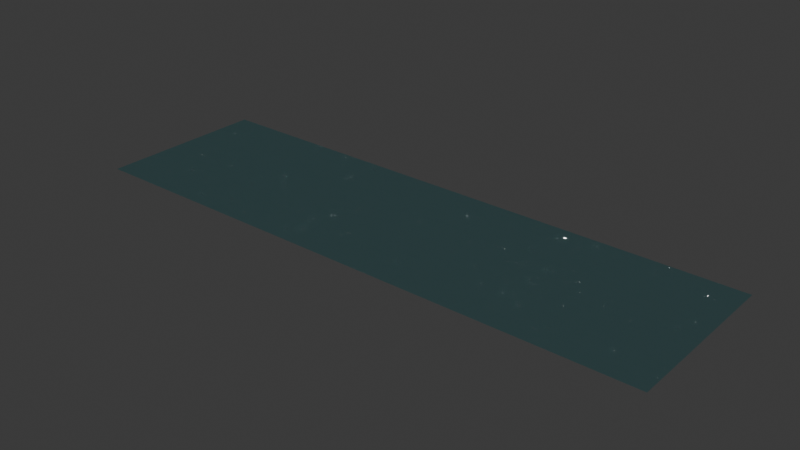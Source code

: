 # Source: air.blend  (saved by Blender 4.0.36; exported with 4.5.12 LTS)
import bpy
from mathutils import Matrix  # noqa: F401  (used for matrix-valued properties, if any)

bpy.ops.wm.read_factory_settings(use_empty=True)
scene = bpy.context.scene
scene.name = 'Scene'

# ---- collections
col_collection = bpy.data.collections.new('Collection'); scene.collection.children.link(col_collection)
col_air = bpy.data.collections.new('air'); col_collection.children.link(col_air)

# ---- images (referenced by path relative to the original .blend; pixels are not part of the script)
import os
ASSET_DIR = os.environ.get("B2B_ASSET_DIR", "")  # directory of the original .blend (textures are referenced by path, not embedded)
HERE = os.path.dirname(os.path.abspath(__file__))  # packed textures are extracted next to this script under _unpacked/

def load_image(name, relpath, width, height, colorspace="sRGB"):
    """Load a texture the original file referenced (path relative to the .blend, or extracted next to this script)."""
    p = next((c for c in (os.path.join(HERE, relpath), os.path.join(ASSET_DIR, relpath)) if relpath and os.path.exists(c)), "")
    if p:
        img = bpy.data.images.load(p, check_existing=True)
        img.name = name
    else:  # same state as the original file: an image datablock whose file is absent (Cycles renders it pink)
        img = bpy.data.images.new(name, width, height)
        img.source = "FILE"
        img.filepath = "//" + (relpath or name)
    img.colorspace_settings.name = colorspace
    return img
img_air = load_image('air', 'air.png', 1024, 1024, 'sRGB')
img_air_normal_map = load_image('air normal map', 'air normal map.png', 1024, 1024, 'sRGB')

# ---- materials (node trees are filled in below, after node groups)
mat_material_087 = bpy.data.materials.new('Material.087')

# ---- material node trees
mat_material_087.use_nodes = True; mat_material_087.node_tree.nodes.clear()
_N = mat_material_087.node_tree.nodes; _L = mat_material_087.node_tree.links
n0 = _N.new('ShaderNodeTexNoise'); n0.name = 'Musgrave Texture'; n0.location = (-45, 66)
n0.width = 150
n0.normalize = False
n0.inputs[2].default_value = -7.749e-07
n0.inputs[3].default_value = 5.5
n0.inputs[4].default_value = 1.0
n1 = _N.new('ShaderNodeOutputMaterial'); n1.name = 'Material Output'; n1.location = (719, 194)
n2 = _N.new('ShaderNodeTexNoise'); n2.name = 'Noise Texture'; n2.location = (-45, -180)
n3 = _N.new('ShaderNodeMix'); n3.name = 'Mix.001'; n3.location = (267, 23)
n3.data_type = 'RGBA'
n4 = _N.new('ShaderNodeTexNoise'); n4.name = 'Musgrave Texture.001'; n4.location = (-396, 32)
n4.width = 150
n4.normalize = False
n4.inputs[2].default_value = 23.8
n4.inputs[3].default_value = 1.0
n4.inputs[4].default_value = 0.25
n5 = _N.new('ShaderNodeBsdfGlass'); n5.name = 'Glass BSDF'; n5.location = (210, 385)
n5.distribution = 'GGX'
n5.inputs[1].default_value = 0.05385
n5.inputs[2].default_value = 1.45
n6 = _N.new('ShaderNodeMixShader'); n6.name = 'Mix Shader'; n6.location = (483, 298)
n6.inputs[0].default_value = 0.4917
n7 = _N.new('ShaderNodeBsdfTransparent'); n7.name = 'Transparent BSDF'; n7.location = (214, 196)
n7.inputs[0].default_value = (0.0, 0.9283, 1.0, 1.0)
n8 = _N.new('ShaderNodeTexImage'); n8.name = 'Image Texture'; n8.location = (1382, 260)
n8.image = img_air
n9 = _N.new('ShaderNodeTexImage'); n9.name = 'Image Texture.001'; n9.location = (1398, -59)
n9.image = img_air_normal_map
_L.new(n6.outputs[0], n1.inputs[0])
_L.new(n0.outputs[0], n3.inputs[6])
_L.new(n2.outputs[0], n3.inputs[7])
_L.new(n3.outputs[2], n1.inputs[2])
_L.new(n4.outputs[0], n3.inputs[0])
_L.new(n5.outputs[0], n6.inputs[1])
_L.new(n7.outputs[0], n6.inputs[2])
n1.is_active_output = True

# ---- world
world_world = bpy.data.worlds.new('World'); scene.world = world_world
world_world.use_nodes = True; world_world.node_tree.nodes.clear()
_N = world_world.node_tree.nodes; _L = world_world.node_tree.links
n0 = _N.new('ShaderNodeOutputWorld'); n0.name = 'World Output'; n0.location = (300, 300)
n1 = _N.new('ShaderNodeBackground'); n1.name = 'Background'; n1.location = (10, 300)
n1.inputs[0].default_value = (0.05088, 0.05088, 0.05088, 1.0)
_L.new(n1.outputs[0], n0.inputs[0])
n0.is_active_output = True
world_world.color = (0.05088, 0.05088, 0.05088)
world_world.use_sun_shadow = False
world_world.sun_shadow_jitter_overblur = 0.0

# ---- meshes
me_cube_008 = bpy.data.meshes.new('Cube.008')
me_cube_008.from_pydata([(-1.0, -1.0, 1.0), (-1.0, 1.0, 1.0), (1.0, -1.0, 1.0), (1.0, 1.0, 1.0)], [], [(3, 1, 0, 2)])
_uv = me_cube_008.uv_layers.new(name='UVMap')
_uv.uv.foreach_set('vector', [0.625, 0.5, 0.875, 0.5, 0.875, 0.75, 0.625, 0.75])
me_cube_008.materials.append(mat_material_087)
me_cube_008.update()

# ---- objects
ob_cube_028 = bpy.data.objects.new('Cube.028', me_cube_008)

# ---- transforms, parenting, visibility, modifiers, constraints
ob_cube_028.location = (2.662, -0.03351, -0.7058)
ob_cube_028.scale = (6.706, 1.958, 0.378)

# ---- collection membership
col_air.objects.link(ob_cube_028)

# ---- scene / render settings (as saved in the file)
scene.frame_start = 1; scene.frame_end = 250; scene.frame_set(1)
scene.render.engine = 'CYCLES'
scene.cycles.samples = 300
scene.cycles.sampling_pattern = 'TABULATED_SOBOL'
scene.cycles.bake_type = 'NORMAL'
bpy.context.view_layer.update()

# ---- added for rendering (the .blend has no active camera and no usable light): camera, sun
cam_auto = bpy.data.cameras.new('AutoCamera')
cam_auto.lens = 50.0
cam_auto.sensor_width = 36.0
cam_auto.clip_end = 1000.0
ob_auto_camera = bpy.data.objects.new('AutoCamera', cam_auto)
scene.collection.objects.link(ob_auto_camera)
ob_auto_camera.location = (15.5887, -15.5455, 10.0135)
ob_auto_camera.rotation_euler = (1.09748, -7.21219e-08, 0.694738)
scene.camera = ob_auto_camera
light_auto_sun = bpy.data.lights.new('AutoSun', 'SUN')
light_auto_sun.energy = 3.0
light_auto_sun.angle = 0.0523599
ob_auto_sun = bpy.data.objects.new('AutoSun', light_auto_sun)
scene.collection.objects.link(ob_auto_sun)
ob_auto_sun.rotation_euler = (0.872665, 0.174533, 0.523599)
bpy.context.view_layer.update()
